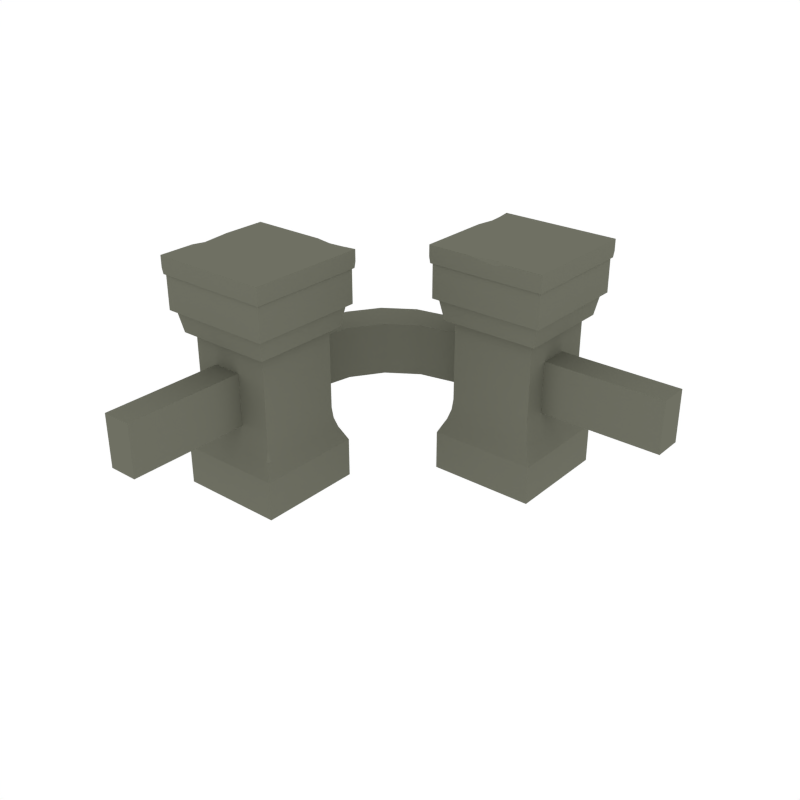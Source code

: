 # Source: Rail_Corner.blend  (saved by Blender 2.93.21; exported with 4.5.12 LTS)
import bpy
from mathutils import Matrix  # noqa: F401  (used for matrix-valued properties, if any)

bpy.ops.wm.read_factory_settings(use_empty=True)
scene = bpy.context.scene
scene.name = 'Scene'

# ---- collections
col_rail_corner = bpy.data.collections.new('Rail_Corner'); scene.collection.children.link(col_rail_corner)

# ---- materials (node trees are filled in below, after node groups)
mat_main = bpy.data.materials.new('Main')
mat_main.alpha_threshold = 0.0
mat_main.diffuse_color = (0.159, 0.162, 0.1248, 1.0)
mat_main.roughness = 0.5
mat_main_001 = bpy.data.materials.new('Main.001')
mat_main_001.alpha_threshold = 0.0
mat_main_001.diffuse_color = (0.159, 0.162, 0.1248, 1.0)
mat_main_001.roughness = 0.5

# ---- node groups
ng_auto_smooth = bpy.data.node_groups.new('Auto Smooth', 'GeometryNodeTree')
_s = ng_auto_smooth.interface.new_socket(name='Geometry', in_out='OUTPUT', socket_type='NodeSocketGeometry')
_s = ng_auto_smooth.interface.new_socket(name='Geometry', in_out='INPUT', socket_type='NodeSocketGeometry')
_s = ng_auto_smooth.interface.new_socket(name='Angle', in_out='INPUT', socket_type='NodeSocketFloat')
_s.subtype = 'ANGLE'
_s.min_value = 0.0
_s.max_value = 3.142
ng_auto_smooth.is_modifier = True
_N = ng_auto_smooth.nodes; _L = ng_auto_smooth.links
n0 = _N.new('NodeGroupOutput'); n0.name = 'Group Output'; n0.location = (480, -100)
n1 = _N.new('NodeGroupInput'); n1.name = 'Group Input'; n1.location = (-420, -300)
n2 = _N.new('NodeGroupInput'); n2.name = 'Group Input.001'; n2.location = (-60, -100)
n3 = _N.new('GeometryNodeSetShadeSmooth'); n3.name = 'Set Shade Smooth'; n3.location = (120, -100)
n3.domain = 'EDGE'
n4 = _N.new('GeometryNodeSetShadeSmooth'); n4.name = 'Set Shade Smooth.001'; n4.location = (300, -100)
n5 = _N.new('GeometryNodeInputMeshEdgeAngle'); n5.name = 'Edge Angle'; n5.location = (-420, -220)
n6 = _N.new('GeometryNodeInputEdgeSmooth'); n6.name = 'Is Edge Smooth'; n6.location = (-60, -160)
n7 = _N.new('GeometryNodeInputShadeSmooth'); n7.name = 'Is Face Smooth'; n7.location = (-240, -340)
n8 = _N.new('FunctionNodeBooleanMath'); n8.name = 'Boolean Math'; n8.location = (-60, -220)
n9 = _N.new('FunctionNodeCompare'); n9.name = 'Compare'; n9.location = (-240, -180)
n9.operation = 'LESS_EQUAL'
_L.new(n5.outputs[0], n9.inputs[0])
_L.new(n4.outputs[0], n0.inputs[0])
_L.new(n1.outputs[1], n9.inputs[1])
_L.new(n9.outputs[0], n8.inputs[0])
_L.new(n7.outputs[0], n8.inputs[1])
_L.new(n2.outputs[0], n3.inputs[0])
_L.new(n6.outputs[0], n3.inputs[1])
_L.new(n3.outputs[0], n4.inputs[0])
_L.new(n8.outputs[0], n3.inputs[2])
n0.is_active_output = True

# ---- material node trees

# ---- world
world_world = bpy.data.worlds.new('World'); scene.world = world_world
world_world.color = (1.0, 1.0, 1.0)
world_world.use_sun_shadow = False
world_world.sun_shadow_jitter_overblur = 0.0
world_world.cycles.sampling_method = 'NONE'
world_world.cycles.sample_map_resolution = 256

# ---- meshes
me_cylinder_010 = bpy.data.meshes.new('Cylinder.010')
me_cylinder_010.from_pydata([(1.0, 0.04462, 0.1636), (1.0, 0.04462, 0.3226), (1.0, -0.04462, 0.1636), (1.0, -0.04462, 0.3226), (-0.04462, -1.0, 0.1636), (-0.04462, -1.0, 0.3226), (0.04462, -1.0, 0.1636), (0.04462, -1.0, 0.3226), (-0.04439, -0.2343, 0.1636), (0.2341, 0.0443, 0.1636), (-0.02316, -0.1277, 0.1636), (0.03723, -0.03734, 0.1636), (0.1276, 0.02306, 0.1636), (0.2341, 0.0443, 0.3226), (-0.04439, -0.2343, 0.3226), (0.1276, 0.02306, 0.3226), (0.03723, -0.03734, 0.3226), (-0.02316, -0.1277, 0.3226), (0.3231, -0.04465, 0.1636), (0.04459, -0.3232, 0.1636), (0.2165, -0.06586, 0.1636), (0.1262, -0.1262, 0.1636), (0.06579, -0.2166, 0.1636), (0.04459, -0.3232, 0.3226), (0.3231, -0.04465, 0.3226), (0.06579, -0.2166, 0.3226), (0.1262, -0.1262, 0.3226), (0.2165, -0.06586, 0.3226)], [], [(4, 5, 14, 8), (0, 1, 3, 2), (23, 14, 5, 7), (8, 19, 6, 4), (19, 23, 7, 6), (6, 7, 5, 4), (9, 13, 1, 0), (2, 3, 24, 18), (3, 1, 13, 24), (14, 23, 25, 17), (17, 25, 26, 16), (16, 26, 27, 15), (15, 27, 24, 13), (19, 8, 10, 22), (22, 10, 11, 21), (21, 11, 12, 20), (20, 12, 9, 18), (23, 19, 22, 25), (25, 22, 21, 26), (26, 21, 20, 27), (27, 20, 18, 24), (13, 9, 12, 15), (15, 12, 11, 16), (16, 11, 10, 17), (17, 10, 8, 14), (0, 2, 18, 9)])
me_cylinder_010.polygons.foreach_set('use_smooth', [True] * 26)
me_cylinder_010.materials.append(mat_main)
me_cylinder_010.use_remesh_preserve_volume = False
me_cylinder_010.use_remesh_preserve_attributes = False
me_cylinder_010.use_mirror_vertex_groups = False
me_cylinder_010.update()
me_cylinder_011 = bpy.data.meshes.new('Cylinder.011')
me_cylinder_011.from_pydata([(0.1635, -0.1635, 0.3408), (-0.1635, -0.1635, 0.3408), (0.1635, 0.1635, 0.3408), (0.1497, -0.1497, 0.2651), (-0.1497, -0.1497, 0.2651), (0.1497, 0.1497, 0.2651), (-0.1497, 0.1497, 0.2651), (-0.1635, 0.1635, 0.3408), (-0.1607, -0.1607, -0.2083), (-0.1607, 0.1607, -0.2083), (0.1607, 0.1607, -0.2083), (0.1607, -0.1607, -0.2083), (-0.1607, -0.1607, -0.09032), (-0.1607, 0.1607, -0.09032), (0.1607, 0.1607, -0.09032), (0.1607, -0.1607, -0.09032), (-0.1276, -0.1276, 0.2733), (-0.1276, 0.1276, 0.2733), (0.1276, 0.1276, 0.2733), (0.1276, -0.1276, 0.2733), (-0.152, -0.152, -0.07175), (-0.1276, -0.1276, 0.01617), (-0.1398, -0.1398, -0.0464), (-0.1309, -0.1309, -0.01643), (-0.1276, 0.1276, 0.01617), (-0.152, 0.152, -0.07175), (-0.1309, 0.1309, -0.01643), (-0.1398, 0.1398, -0.0464), (0.1276, 0.1276, 0.01617), (0.152, 0.152, -0.07175), (0.1309, 0.1309, -0.01643), (0.1398, 0.1398, -0.0464), (0.1276, -0.1276, 0.01617), (0.152, -0.152, -0.07175), (0.1309, -0.1309, -0.01643), (0.1398, -0.1278, -0.0464), (0.1324, -0.1398, -0.0464), (-0.1744, -0.1744, 0.4779), (-0.1744, 0.1744, 0.4779), (0.1744, -0.1744, 0.4779), (-0.1744, -0.1744, 0.3314), (0.1744, -0.1744, 0.3314), (-0.1744, 0.1744, 0.3314), (0.1744, 0.1744, 0.3314), (0.1744, 0.1744, 0.4779), (-0.1813, -0.1813, 0.4533), (-0.1813, -0.07125, 0.4533), (-0.1813, -0.1813, 0.4883), (-0.1792, -0.1792, 0.4347), (0.05601, -0.1813, 0.4533), (0.1123, -0.1813, 0.4533), (0.05538, -0.1792, 0.4347), (0.05601, -0.1813, 0.4883), (0.1123, -0.1813, 0.4883), (0.05215, -0.07125, 0.4883), (0.05094, -0.03704, 0.4883), (0.1076, -0.07412, 0.4883), (-0.1813, -0.07125, 0.4883), (-0.1813, -0.03704, 0.4784), (-0.1698, -0.03704, 0.4883), (-0.1813, 0.05267, 0.4883), (-0.1813, 0.1813, 0.4883), (0.04931, 0.009574, 0.4883), (-0.1813, 0.009574, 0.4533), (-0.1813, -0.03704, 0.4533), (-0.1813, 0.1813, 0.4533), (-0.1792, 0.009466, 0.4347), (-0.1792, -0.03662, 0.4347), (-0.1792, 0.1792, 0.4347), (0.04875, 0.009466, 0.4347), (0.05037, -0.03662, 0.4347), (0.04279, 0.1792, 0.4347), (0.1028, 0.009466, 0.4347), (0.1048, -0.03662, 0.4347), (0.09544, 0.1792, 0.4347), (0.1354, 0.009466, 0.4347), (0.1354, -0.03662, 0.4347), (0.1354, 0.1792, 0.4347), (0.1792, 0.009466, 0.4347), (0.1792, 0.1792, 0.4347), (0.1792, -0.03662, 0.4347), (0.1813, 0.009574, 0.4533), (0.1813, 0.1813, 0.4533), (0.1813, -0.03704, 0.4533), (0.1813, 0.009574, 0.4883), (0.1813, 0.1813, 0.4883), (0.1813, -0.03704, 0.4883), (0.137, 0.006026, 0.4883), (0.137, 0.1746, 0.4883), (0.137, -0.03972, 0.4883), (0.1042, 0.004598, 0.4883), (0.09694, 0.1718, 0.4883), (0.1062, -0.0408, 0.4883), (0.04328, 0.1813, 0.4883), (0.09653, 0.1813, 0.474), (0.09653, 0.1813, 0.4533), (0.137, 0.1813, 0.4533), (0.04328, 0.1813, 0.4533), (0.137, -0.0733, 0.4883), (0.137, -0.1813, 0.4883), (0.1813, -0.07125, 0.4883), (0.1813, -0.1813, 0.4883), (0.1813, -0.07125, 0.4533), (0.1813, -0.1813, 0.4533), (0.1792, -0.07045, 0.4347), (0.1792, -0.1792, 0.4347), (0.1354, -0.07045, 0.4347), (0.1354, -0.1792, 0.4347), (0.1063, -0.07045, 0.4347), (0.111, -0.1792, 0.4347), (0.05156, -0.07045, 0.4347), (-0.1792, -0.07045, 0.4347), (0.137, -0.1813, 0.4533)], [], [(0, 1, 4, 3), (1, 0, 2, 7), (2, 0, 3, 5), (4, 6, 5, 3), (7, 2, 5, 6), (1, 7, 6, 4), (24, 21, 16, 17), (8, 11, 15, 12), (15, 14, 29, 33), (10, 9, 13, 14), (11, 10, 14, 15), (9, 8, 12, 13), (32, 28, 18, 19), (21, 32, 19, 16), (28, 24, 17, 18), (13, 12, 20, 25), (12, 15, 33, 20), (14, 13, 25, 29), (21, 24, 26, 23), (23, 26, 27, 22), (22, 27, 25, 20), (24, 28, 30, 26), (26, 30, 31, 27), (27, 31, 29, 25), (28, 32, 34, 30), (30, 34, 35, 31), (31, 35, 33, 29), (32, 21, 23, 34), (34, 23, 22, 36), (35, 36, 33), (8, 9, 10, 11), (36, 35, 34), (33, 36, 22, 20), (37, 38, 42, 40), (38, 37, 39, 44), (39, 37, 40, 41), (41, 40, 42, 43), (38, 44, 43, 42), (44, 39, 41, 43), (45, 47, 57, 46), (46, 111, 48, 45), (49, 52, 47, 45), (45, 48, 51, 49), (50, 53, 52, 49), (49, 51, 109, 50), (54, 52, 53, 56), (57, 47, 52, 54), (59, 57, 54, 55), (55, 54, 56, 92), (58, 57, 59), (46, 57, 58, 64), (60, 59, 55, 62), (59, 60, 58), (64, 58, 60, 63), (61, 60, 62, 93), (63, 60, 61, 65), (63, 66, 67, 64), (65, 68, 66, 63), (66, 69, 70, 67), (68, 71, 69, 66), (69, 72, 73, 70), (71, 74, 72, 69), (72, 75, 76, 73), (74, 77, 75, 72), (75, 78, 80, 76), (77, 79, 78, 75), (81, 78, 79, 82), (83, 80, 78, 81), (82, 85, 84, 81), (81, 84, 86, 83), (88, 87, 84, 85), (87, 89, 86, 84), (91, 90, 87, 88), (90, 92, 89, 87), (93, 62, 90, 91), (62, 55, 92, 90), (92, 56, 98, 89), (88, 94, 91), (94, 93, 91), (97, 93, 94, 95), (95, 94, 88, 96), (96, 77, 74, 95), (95, 74, 71, 97), (65, 61, 93, 97), (97, 71, 68, 65), (82, 79, 77, 96), (96, 88, 85, 82), (89, 98, 100, 86), (56, 53, 99, 98), (98, 99, 101, 100), (83, 86, 100, 102), (102, 100, 101, 103), (102, 104, 80, 83), (103, 105, 104, 102), (76, 80, 104, 106), (106, 104, 105, 107), (108, 106, 107, 109), (73, 76, 106, 108), (110, 108, 109, 51), (70, 73, 108, 110), (111, 110, 51, 48), (67, 70, 110, 111), (64, 67, 111, 46), (50, 109, 107, 112), (112, 107, 105, 103), (103, 101, 99, 112), (112, 99, 53, 50)])
me_cylinder_011.polygons.foreach_set('use_smooth', [True] * 107)
me_cylinder_011.materials.append(mat_main_001)
me_cylinder_011.use_remesh_preserve_volume = False
me_cylinder_011.use_remesh_preserve_attributes = False
me_cylinder_011.use_mirror_vertex_groups = False
me_cylinder_011.update()
me_cylinder_009 = bpy.data.meshes.new('Cylinder.009')
me_cylinder_009.from_pydata([(0.1635, -0.1635, 0.3408), (-0.1635, -0.1635, 0.3408), (0.1635, 0.1635, 0.3408), (0.1497, -0.1497, 0.2651), (-0.1497, -0.1497, 0.2651), (0.1497, 0.1497, 0.2651), (-0.1497, 0.1497, 0.2651), (-0.1635, 0.1635, 0.3408), (-0.1607, -0.1607, -0.2083), (-0.1607, 0.1607, -0.2083), (0.1607, 0.1607, -0.2083), (0.1607, -0.1607, -0.2083), (-0.1607, -0.1607, -0.09032), (-0.1607, 0.1607, -0.09032), (0.1607, 0.1607, -0.09032), (0.1607, -0.1607, -0.09032), (-0.1276, -0.1276, 0.2733), (-0.1276, 0.1276, 0.2733), (0.1276, 0.1276, 0.2733), (0.1276, -0.1276, 0.2733), (-0.152, -0.152, -0.07175), (-0.1276, -0.1276, 0.01617), (-0.1398, -0.1398, -0.0464), (-0.1309, -0.1309, -0.01643), (-0.1276, 0.1276, 0.01617), (-0.152, 0.152, -0.07175), (-0.1309, 0.1309, -0.01643), (-0.1398, 0.1398, -0.0464), (0.1276, 0.1276, 0.01617), (0.152, 0.152, -0.07175), (0.1309, 0.1309, -0.01643), (0.1398, 0.1398, -0.0464), (0.1276, -0.1276, 0.01617), (0.152, -0.152, -0.07175), (0.1309, -0.1309, -0.01643), (0.1398, -0.1278, -0.0464), (0.1324, -0.1398, -0.0464), (-0.1744, -0.1744, 0.4779), (-0.1744, 0.1744, 0.4779), (0.1744, -0.1744, 0.4779), (-0.1744, -0.1744, 0.3314), (0.1744, -0.1744, 0.3314), (-0.1744, 0.1744, 0.3314), (0.1744, 0.1744, 0.3314), (0.1744, 0.1744, 0.4779), (-0.1813, -0.1813, 0.4533), (-0.1813, -0.07125, 0.4533), (-0.1813, -0.1813, 0.4883), (-0.1792, -0.1792, 0.4347), (0.05601, -0.1813, 0.4533), (0.1123, -0.1813, 0.4533), (0.05538, -0.1792, 0.4347), (0.05601, -0.1813, 0.4883), (0.1123, -0.1813, 0.4883), (0.05215, -0.07125, 0.4883), (0.05094, -0.03704, 0.4883), (0.1076, -0.07412, 0.4883), (-0.1813, -0.07125, 0.4883), (-0.1813, -0.03704, 0.4784), (-0.1698, -0.03704, 0.4883), (-0.1813, 0.05267, 0.4883), (-0.1813, 0.1813, 0.4883), (0.04931, 0.009574, 0.4883), (-0.1813, 0.009574, 0.4533), (-0.1813, -0.03704, 0.4533), (-0.1813, 0.1813, 0.4533), (-0.1792, 0.009466, 0.4347), (-0.1792, -0.03662, 0.4347), (-0.1792, 0.1792, 0.4347), (0.04875, 0.009466, 0.4347), (0.05037, -0.03662, 0.4347), (0.04279, 0.1792, 0.4347), (0.1028, 0.009466, 0.4347), (0.1048, -0.03662, 0.4347), (0.09544, 0.1792, 0.4347), (0.1354, 0.009466, 0.4347), (0.1354, -0.03662, 0.4347), (0.1354, 0.1792, 0.4347), (0.1792, 0.009466, 0.4347), (0.1792, 0.1792, 0.4347), (0.1792, -0.03662, 0.4347), (0.1813, 0.009574, 0.4533), (0.1813, 0.1813, 0.4533), (0.1813, -0.03704, 0.4533), (0.1813, 0.009574, 0.4883), (0.1813, 0.1813, 0.4883), (0.1813, -0.03704, 0.4883), (0.137, 0.006026, 0.4883), (0.137, 0.1746, 0.4883), (0.137, -0.03972, 0.4883), (0.1042, 0.004598, 0.4883), (0.09694, 0.1718, 0.4883), (0.1062, -0.0408, 0.4883), (0.04328, 0.1813, 0.4883), (0.09653, 0.1813, 0.474), (0.09653, 0.1813, 0.4533), (0.137, 0.1813, 0.4533), (0.04328, 0.1813, 0.4533), (0.137, -0.0733, 0.4883), (0.137, -0.1813, 0.4883), (0.1813, -0.07125, 0.4883), (0.1813, -0.1813, 0.4883), (0.1813, -0.07125, 0.4533), (0.1813, -0.1813, 0.4533), (0.1792, -0.07045, 0.4347), (0.1792, -0.1792, 0.4347), (0.1354, -0.07045, 0.4347), (0.1354, -0.1792, 0.4347), (0.1063, -0.07045, 0.4347), (0.111, -0.1792, 0.4347), (0.05156, -0.07045, 0.4347), (-0.1792, -0.07045, 0.4347), (0.137, -0.1813, 0.4533)], [], [(0, 1, 4, 3), (1, 0, 2, 7), (2, 0, 3, 5), (4, 6, 5, 3), (7, 2, 5, 6), (1, 7, 6, 4), (24, 21, 16, 17), (8, 11, 15, 12), (15, 14, 29, 33), (10, 9, 13, 14), (11, 10, 14, 15), (9, 8, 12, 13), (32, 28, 18, 19), (21, 32, 19, 16), (28, 24, 17, 18), (13, 12, 20, 25), (12, 15, 33, 20), (14, 13, 25, 29), (21, 24, 26, 23), (23, 26, 27, 22), (22, 27, 25, 20), (24, 28, 30, 26), (26, 30, 31, 27), (27, 31, 29, 25), (28, 32, 34, 30), (30, 34, 35, 31), (31, 35, 33, 29), (32, 21, 23, 34), (34, 23, 22, 36), (35, 36, 33), (8, 9, 10, 11), (36, 35, 34), (33, 36, 22, 20), (37, 38, 42, 40), (38, 37, 39, 44), (39, 37, 40, 41), (41, 40, 42, 43), (38, 44, 43, 42), (44, 39, 41, 43), (45, 47, 57, 46), (46, 111, 48, 45), (49, 52, 47, 45), (45, 48, 51, 49), (50, 53, 52, 49), (49, 51, 109, 50), (54, 52, 53, 56), (57, 47, 52, 54), (59, 57, 54, 55), (55, 54, 56, 92), (58, 57, 59), (46, 57, 58, 64), (60, 59, 55, 62), (59, 60, 58), (64, 58, 60, 63), (61, 60, 62, 93), (63, 60, 61, 65), (63, 66, 67, 64), (65, 68, 66, 63), (66, 69, 70, 67), (68, 71, 69, 66), (69, 72, 73, 70), (71, 74, 72, 69), (72, 75, 76, 73), (74, 77, 75, 72), (75, 78, 80, 76), (77, 79, 78, 75), (81, 78, 79, 82), (83, 80, 78, 81), (82, 85, 84, 81), (81, 84, 86, 83), (88, 87, 84, 85), (87, 89, 86, 84), (91, 90, 87, 88), (90, 92, 89, 87), (93, 62, 90, 91), (62, 55, 92, 90), (92, 56, 98, 89), (88, 94, 91), (94, 93, 91), (97, 93, 94, 95), (95, 94, 88, 96), (96, 77, 74, 95), (95, 74, 71, 97), (65, 61, 93, 97), (97, 71, 68, 65), (82, 79, 77, 96), (96, 88, 85, 82), (89, 98, 100, 86), (56, 53, 99, 98), (98, 99, 101, 100), (83, 86, 100, 102), (102, 100, 101, 103), (102, 104, 80, 83), (103, 105, 104, 102), (76, 80, 104, 106), (106, 104, 105, 107), (108, 106, 107, 109), (73, 76, 106, 108), (110, 108, 109, 51), (70, 73, 108, 110), (111, 110, 51, 48), (67, 70, 110, 111), (64, 67, 111, 46), (50, 109, 107, 112), (112, 107, 105, 103), (103, 101, 99, 112), (112, 99, 53, 50)])
me_cylinder_009.polygons.foreach_set('use_smooth', [True] * 107)
me_cylinder_009.materials.append(mat_main_001)
me_cylinder_009.use_remesh_preserve_volume = False
me_cylinder_009.use_remesh_preserve_attributes = False
me_cylinder_009.use_mirror_vertex_groups = False
me_cylinder_009.update()

# ---- objects
ob_rail_corner = bpy.data.objects.new('Rail_Corner', me_cylinder_010)
ob_rail_bollard_001 = bpy.data.objects.new('Rail_Bollard.001', me_cylinder_011)
ob_rail_bollard = bpy.data.objects.new('Rail_Bollard', me_cylinder_009)

# ---- transforms, parenting, visibility, modifiers, constraints
ob_rail_corner.location = (0.0, 0.0, 0.07096)
ob_rail_corner.lineart.crease_threshold = 0.0
_vg = ob_rail_corner.vertex_groups.new(name='Group')
_m = ob_rail_corner.modifiers.new('Auto Smooth', 'NODES')
_m.node_group = ng_auto_smooth
_gi = [s.identifier for s in ng_auto_smooth.interface.items_tree if s.item_type == 'SOCKET' and s.in_out == 'INPUT']
_m[_gi[1]] = 0.4014  # Angle
ob_rail_bollard_001.location = (0.5044, 0.01356, 0.2058)
ob_rail_bollard_001.rotation_euler = (0.0, -0.0, 1.571)
ob_rail_bollard_001.lineart.crease_threshold = 0.0
_vg = ob_rail_bollard_001.vertex_groups.new(name='Group')
_m = ob_rail_bollard_001.modifiers.new('Auto Smooth', 'NODES')
_m.node_group = ng_auto_smooth
_gi = [s.identifier for s in ng_auto_smooth.interface.items_tree if s.item_type == 'SOCKET' and s.in_out == 'INPUT']
_m[_gi[1]] = 0.3351  # Angle
ob_rail_bollard.location = (0.01347, -0.5044, 0.2058)
ob_rail_bollard.lineart.crease_threshold = 0.0
_vg = ob_rail_bollard.vertex_groups.new(name='Group')
_m = ob_rail_bollard.modifiers.new('Auto Smooth', 'NODES')
_m.node_group = ng_auto_smooth
_gi = [s.identifier for s in ng_auto_smooth.interface.items_tree if s.item_type == 'SOCKET' and s.in_out == 'INPUT']
_m[_gi[1]] = 0.3351  # Angle

# ---- collection membership
col_rail_corner.objects.link(ob_rail_corner)
col_rail_corner.objects.link(ob_rail_bollard_001)
col_rail_corner.objects.link(ob_rail_bollard)

# ---- scene / render settings (as saved in the file)
scene.frame_start = 1; scene.frame_end = 250; scene.frame_set(0)
scene.render.engine = 'CYCLES'
scene.render.resolution_x = 1000
scene.render.resolution_y = 1000
scene.render.dither_intensity = 0.0
scene.cycles.samples = 200
scene.cycles.sampling_pattern = 'TABULATED_SOBOL'
scene.cycles.light_sampling_threshold = 0.0
scene.cycles.use_adaptive_sampling = False
scene.cycles.use_light_tree = False
scene.cycles.caustics_reflective = False
scene.cycles.caustics_refractive = False
scene.cycles.blur_glossy = 0.0
scene.cycles.max_bounces = 2
scene.cycles.pixel_filter_type = 'GAUSSIAN'
scene.cycles.sample_clamp_indirect = 0.0
scene.view_settings.view_transform = 'Standard'
bpy.context.view_layer.update()

# ---- added for rendering (the .blend has no active camera): camera
cam_auto = bpy.data.cameras.new('AutoCamera')
cam_auto.lens = 50.0
cam_auto.sensor_width = 36.0
cam_auto.clip_end = 1000.0
ob_auto_camera = bpy.data.objects.new('AutoCamera', cam_auto)
scene.collection.objects.link(ob_auto_camera)
ob_auto_camera.location = (2.09092, -2.41235, 1.68564)
ob_auto_camera.rotation_euler = (1.09748, -7.21219e-08, 0.694738)
scene.camera = ob_auto_camera
bpy.context.view_layer.update()
